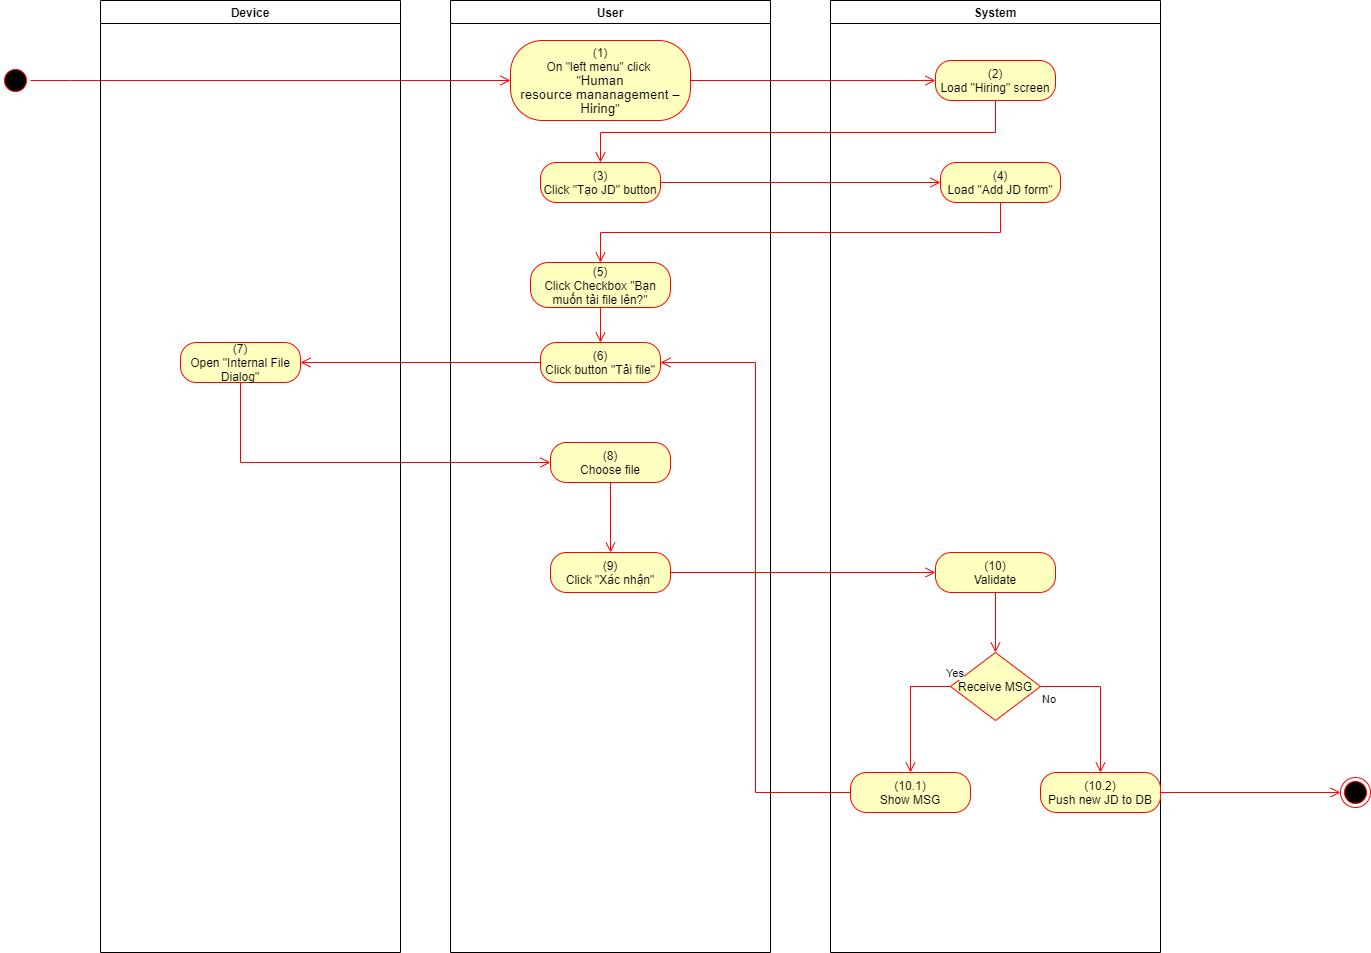

The diagram above was exported from draw.io. Its source (the exported page's mxGraphModel, read from the mxfile embedded in the PNG):
<mxGraphModel dx="1936" dy="806" grid="1" gridSize="10" guides="1" tooltips="1" connect="1" arrows="1" fold="1" page="1" pageScale="1" pageWidth="850" pageHeight="1100" math="0" shadow="0">
  <root>
    <mxCell id="0" />
    <mxCell id="1" parent="0" />
    <mxCell id="lkKFttQTKafVH6RL8iFc-1" value="User" style="swimlane;whiteSpace=wrap" parent="1" vertex="1">
      <mxGeometry x="140" y="128" width="320" height="952" as="geometry">
        <mxRectangle x="120" y="128" width="60" height="23" as="alternateBounds" />
      </mxGeometry>
    </mxCell>
    <mxCell id="lkKFttQTKafVH6RL8iFc-2" value="&lt;span&gt;(1)&lt;/span&gt;&lt;br style=&quot;padding: 0px ; margin: 0px&quot;&gt;&lt;span&gt;On &quot;left menu&quot; click&amp;nbsp;&lt;/span&gt;&lt;br style=&quot;padding: 0px ; margin: 0px&quot;&gt;&lt;span&gt;&quot;&lt;/span&gt;&lt;span lang=&quot;EN-GB&quot; style=&quot;font-size: 10pt ; line-height: 107% ; font-family: &amp;#34;arial&amp;#34; , sans-serif&quot;&gt;Human&lt;br&gt;resource mananagement – Hiring&lt;/span&gt;&lt;span&gt;&quot;&lt;/span&gt;" style="rounded=1;whiteSpace=wrap;html=1;arcSize=40;fontColor=#000000;fillColor=#ffffc0;strokeColor=#ff0000;" parent="lkKFttQTKafVH6RL8iFc-1" vertex="1">
      <mxGeometry x="60" y="40" width="180" height="80" as="geometry" />
    </mxCell>
    <mxCell id="lkKFttQTKafVH6RL8iFc-3" value="(5)&lt;br&gt;Click Checkbox &quot;Bạn muốn tải file lên?&quot;" style="rounded=1;whiteSpace=wrap;html=1;arcSize=40;fontColor=#000000;fillColor=#ffffc0;strokeColor=#ff0000;" parent="lkKFttQTKafVH6RL8iFc-1" vertex="1">
      <mxGeometry x="80" y="262" width="140" height="45" as="geometry" />
    </mxCell>
    <mxCell id="lkKFttQTKafVH6RL8iFc-4" value="" style="edgeStyle=orthogonalEdgeStyle;html=1;verticalAlign=bottom;endArrow=open;endSize=8;strokeColor=#ff0000;rounded=0;entryX=0.5;entryY=0;entryDx=0;entryDy=0;" parent="lkKFttQTKafVH6RL8iFc-1" source="lkKFttQTKafVH6RL8iFc-3" target="lkKFttQTKafVH6RL8iFc-5" edge="1">
      <mxGeometry relative="1" as="geometry">
        <mxPoint x="140" y="335" as="targetPoint" />
      </mxGeometry>
    </mxCell>
    <mxCell id="lkKFttQTKafVH6RL8iFc-5" value="(6)&lt;br&gt;Click button &quot;Tải file&quot;" style="rounded=1;whiteSpace=wrap;html=1;arcSize=40;fontColor=#000000;fillColor=#ffffc0;strokeColor=#ff0000;" parent="lkKFttQTKafVH6RL8iFc-1" vertex="1">
      <mxGeometry x="90" y="342" width="120" height="40" as="geometry" />
    </mxCell>
    <mxCell id="lkKFttQTKafVH6RL8iFc-32" value="(8)&lt;br&gt;Choose file" style="rounded=1;whiteSpace=wrap;html=1;arcSize=40;fontColor=#000000;fillColor=#ffffc0;strokeColor=#ff0000;" parent="lkKFttQTKafVH6RL8iFc-1" vertex="1">
      <mxGeometry x="100" y="442" width="120" height="40" as="geometry" />
    </mxCell>
    <mxCell id="lkKFttQTKafVH6RL8iFc-33" value="" style="edgeStyle=orthogonalEdgeStyle;html=1;verticalAlign=bottom;endArrow=open;endSize=8;strokeColor=#ff0000;rounded=0;entryX=0.5;entryY=0;entryDx=0;entryDy=0;" parent="lkKFttQTKafVH6RL8iFc-1" source="lkKFttQTKafVH6RL8iFc-32" target="lkKFttQTKafVH6RL8iFc-34" edge="1">
      <mxGeometry relative="1" as="geometry">
        <mxPoint x="160" y="542" as="targetPoint" />
      </mxGeometry>
    </mxCell>
    <mxCell id="lkKFttQTKafVH6RL8iFc-34" value="(9)&lt;br&gt;Click &quot;Xác nhận&quot;" style="rounded=1;whiteSpace=wrap;html=1;arcSize=40;fontColor=#000000;fillColor=#ffffc0;strokeColor=#ff0000;" parent="lkKFttQTKafVH6RL8iFc-1" vertex="1">
      <mxGeometry x="100" y="552" width="120" height="40" as="geometry" />
    </mxCell>
    <mxCell id="lkKFttQTKafVH6RL8iFc-39" value="(3)&lt;br&gt;Click &quot;Tạo JD&quot; button" style="rounded=1;whiteSpace=wrap;html=1;arcSize=40;fontColor=#000000;fillColor=#ffffc0;strokeColor=#ff0000;" parent="lkKFttQTKafVH6RL8iFc-1" vertex="1">
      <mxGeometry x="90" y="162" width="120" height="40" as="geometry" />
    </mxCell>
    <mxCell id="lkKFttQTKafVH6RL8iFc-6" value="System" style="swimlane;whiteSpace=wrap;startSize=23;" parent="1" vertex="1">
      <mxGeometry x="520" y="128" width="330" height="952" as="geometry" />
    </mxCell>
    <mxCell id="lkKFttQTKafVH6RL8iFc-7" value="(2)&lt;br&gt;Load &quot;Hiring&quot; screen" style="rounded=1;whiteSpace=wrap;html=1;arcSize=40;fontColor=#000000;fillColor=#ffffc0;strokeColor=#ff0000;" parent="lkKFttQTKafVH6RL8iFc-6" vertex="1">
      <mxGeometry x="105" y="60" width="120" height="40" as="geometry" />
    </mxCell>
    <mxCell id="lkKFttQTKafVH6RL8iFc-15" value="(10.1)&lt;br&gt;Show MSG" style="rounded=1;whiteSpace=wrap;html=1;arcSize=40;fontColor=#000000;fillColor=#ffffc0;strokeColor=#ff0000;" parent="lkKFttQTKafVH6RL8iFc-6" vertex="1">
      <mxGeometry x="20" y="772" width="120" height="40" as="geometry" />
    </mxCell>
    <mxCell id="lkKFttQTKafVH6RL8iFc-10" value="Receive MSG" style="rhombus;whiteSpace=wrap;html=1;fillColor=#ffffc0;strokeColor=#ff0000;" parent="lkKFttQTKafVH6RL8iFc-6" vertex="1">
      <mxGeometry x="120" y="652" width="90" height="68" as="geometry" />
    </mxCell>
    <mxCell id="lkKFttQTKafVH6RL8iFc-16" value="Yes" style="edgeStyle=orthogonalEdgeStyle;html=1;align=left;verticalAlign=bottom;endArrow=open;endSize=8;strokeColor=#ff0000;rounded=0;entryX=0.5;entryY=0;entryDx=0;entryDy=0;startArrow=none;exitX=0;exitY=0.5;exitDx=0;exitDy=0;" parent="lkKFttQTKafVH6RL8iFc-6" source="lkKFttQTKafVH6RL8iFc-10" target="lkKFttQTKafVH6RL8iFc-15" edge="1">
      <mxGeometry x="-0.9098" y="-4" relative="1" as="geometry">
        <mxPoint x="70" y="552" as="targetPoint" />
        <Array as="points" />
        <mxPoint as="offset" />
      </mxGeometry>
    </mxCell>
    <mxCell id="lkKFttQTKafVH6RL8iFc-12" value="(10.2)&lt;br&gt;Push new JD to DB" style="rounded=1;whiteSpace=wrap;html=1;arcSize=40;fontColor=#000000;fillColor=#ffffc0;strokeColor=#ff0000;" parent="lkKFttQTKafVH6RL8iFc-6" vertex="1">
      <mxGeometry x="210" y="772" width="120" height="40" as="geometry" />
    </mxCell>
    <mxCell id="lkKFttQTKafVH6RL8iFc-11" value="No" style="edgeStyle=orthogonalEdgeStyle;html=1;align=left;verticalAlign=top;endArrow=open;endSize=8;strokeColor=#ff0000;rounded=0;exitX=1;exitY=0.5;exitDx=0;exitDy=0;" parent="lkKFttQTKafVH6RL8iFc-6" source="lkKFttQTKafVH6RL8iFc-10" target="lkKFttQTKafVH6RL8iFc-12" edge="1">
      <mxGeometry x="-1" relative="1" as="geometry">
        <mxPoint x="170" y="552" as="targetPoint" />
      </mxGeometry>
    </mxCell>
    <mxCell id="lkKFttQTKafVH6RL8iFc-8" value="(10)&lt;br&gt;Validate" style="rounded=1;whiteSpace=wrap;html=1;arcSize=40;fontColor=#000000;fillColor=#ffffc0;strokeColor=#ff0000;" parent="lkKFttQTKafVH6RL8iFc-6" vertex="1">
      <mxGeometry x="105" y="552" width="120" height="40" as="geometry" />
    </mxCell>
    <mxCell id="lkKFttQTKafVH6RL8iFc-9" value="" style="edgeStyle=orthogonalEdgeStyle;html=1;verticalAlign=bottom;endArrow=open;endSize=8;strokeColor=#ff0000;rounded=0;entryX=0.5;entryY=0;entryDx=0;entryDy=0;" parent="lkKFttQTKafVH6RL8iFc-6" source="lkKFttQTKafVH6RL8iFc-8" target="lkKFttQTKafVH6RL8iFc-10" edge="1">
      <mxGeometry relative="1" as="geometry">
        <mxPoint x="165" y="442" as="targetPoint" />
      </mxGeometry>
    </mxCell>
    <mxCell id="lkKFttQTKafVH6RL8iFc-41" value="(4)&lt;br&gt;Load &quot;Add JD form&quot;" style="rounded=1;whiteSpace=wrap;html=1;arcSize=40;fontColor=#000000;fillColor=#ffffc0;strokeColor=#ff0000;" parent="lkKFttQTKafVH6RL8iFc-6" vertex="1">
      <mxGeometry x="110" y="162" width="120" height="40" as="geometry" />
    </mxCell>
    <mxCell id="lkKFttQTKafVH6RL8iFc-17" value="" style="ellipse;html=1;shape=startState;fillColor=#000000;strokeColor=#ff0000;" parent="1" vertex="1">
      <mxGeometry x="-310" y="193" width="30" height="30" as="geometry" />
    </mxCell>
    <mxCell id="lkKFttQTKafVH6RL8iFc-18" value="" style="edgeStyle=orthogonalEdgeStyle;html=1;verticalAlign=bottom;endArrow=open;endSize=8;strokeColor=#ff0000;rounded=0;entryX=0;entryY=0.5;entryDx=0;entryDy=0;" parent="1" source="lkKFttQTKafVH6RL8iFc-17" target="lkKFttQTKafVH6RL8iFc-2" edge="1">
      <mxGeometry relative="1" as="geometry">
        <mxPoint x="200" y="253" as="targetPoint" />
        <Array as="points">
          <mxPoint x="-240" y="208" />
          <mxPoint x="-240" y="208" />
        </Array>
      </mxGeometry>
    </mxCell>
    <mxCell id="lkKFttQTKafVH6RL8iFc-19" value="" style="edgeStyle=orthogonalEdgeStyle;html=1;verticalAlign=bottom;endArrow=open;endSize=8;strokeColor=#ff0000;rounded=0;entryX=0;entryY=0.5;entryDx=0;entryDy=0;" parent="1" source="lkKFttQTKafVH6RL8iFc-2" target="lkKFttQTKafVH6RL8iFc-7" edge="1">
      <mxGeometry relative="1" as="geometry">
        <mxPoint x="600" y="271" as="targetPoint" />
      </mxGeometry>
    </mxCell>
    <mxCell id="lkKFttQTKafVH6RL8iFc-20" value="" style="edgeStyle=orthogonalEdgeStyle;html=1;verticalAlign=bottom;endArrow=open;endSize=8;strokeColor=#ff0000;rounded=0;entryX=0.5;entryY=0;entryDx=0;entryDy=0;" parent="1" source="lkKFttQTKafVH6RL8iFc-7" target="lkKFttQTKafVH6RL8iFc-39" edge="1">
      <mxGeometry relative="1" as="geometry">
        <mxPoint x="685" y="350" as="targetPoint" />
        <Array as="points">
          <mxPoint x="685" y="260" />
          <mxPoint x="290" y="260" />
        </Array>
      </mxGeometry>
    </mxCell>
    <mxCell id="lkKFttQTKafVH6RL8iFc-22" value="" style="ellipse;html=1;shape=endState;fillColor=#000000;strokeColor=#ff0000;" parent="1" vertex="1">
      <mxGeometry x="1030" y="905" width="30" height="30" as="geometry" />
    </mxCell>
    <mxCell id="lkKFttQTKafVH6RL8iFc-23" value="" style="edgeStyle=orthogonalEdgeStyle;html=1;verticalAlign=bottom;endArrow=open;endSize=8;strokeColor=#ff0000;rounded=0;exitX=1;exitY=0.5;exitDx=0;exitDy=0;entryX=0;entryY=0.5;entryDx=0;entryDy=0;" parent="1" source="lkKFttQTKafVH6RL8iFc-12" target="lkKFttQTKafVH6RL8iFc-22" edge="1">
      <mxGeometry relative="1" as="geometry">
        <mxPoint x="820" y="760" as="targetPoint" />
        <mxPoint x="860" y="1090" as="sourcePoint" />
        <Array as="points">
          <mxPoint x="1030" y="920" />
          <mxPoint x="1030" y="920" />
        </Array>
      </mxGeometry>
    </mxCell>
    <mxCell id="lkKFttQTKafVH6RL8iFc-25" value="Device" style="swimlane;" parent="1" vertex="1">
      <mxGeometry x="-210" y="128" width="300" height="952" as="geometry" />
    </mxCell>
    <mxCell id="lkKFttQTKafVH6RL8iFc-28" value="(7)&lt;br&gt;Open &quot;Internal File Dialog&quot;" style="rounded=1;whiteSpace=wrap;html=1;arcSize=40;fontColor=#000000;fillColor=#ffffc0;strokeColor=#ff0000;" parent="lkKFttQTKafVH6RL8iFc-25" vertex="1">
      <mxGeometry x="80" y="342" width="120" height="40" as="geometry" />
    </mxCell>
    <mxCell id="lkKFttQTKafVH6RL8iFc-31" value="" style="edgeStyle=orthogonalEdgeStyle;html=1;verticalAlign=bottom;endArrow=open;endSize=8;strokeColor=#ff0000;rounded=0;exitX=0;exitY=0.5;exitDx=0;exitDy=0;entryX=1;entryY=0.5;entryDx=0;entryDy=0;" parent="1" source="lkKFttQTKafVH6RL8iFc-5" target="lkKFttQTKafVH6RL8iFc-28" edge="1">
      <mxGeometry relative="1" as="geometry">
        <mxPoint x="200" y="560" as="targetPoint" />
        <mxPoint x="200" y="500" as="sourcePoint" />
      </mxGeometry>
    </mxCell>
    <mxCell id="lkKFttQTKafVH6RL8iFc-29" value="" style="edgeStyle=orthogonalEdgeStyle;html=1;verticalAlign=bottom;endArrow=open;endSize=8;strokeColor=#ff0000;rounded=0;entryX=0;entryY=0.5;entryDx=0;entryDy=0;" parent="1" source="lkKFttQTKafVH6RL8iFc-28" target="lkKFttQTKafVH6RL8iFc-32" edge="1">
      <mxGeometry relative="1" as="geometry">
        <mxPoint x="-70" y="570" as="targetPoint" />
        <Array as="points">
          <mxPoint x="-70" y="590" />
        </Array>
      </mxGeometry>
    </mxCell>
    <mxCell id="lkKFttQTKafVH6RL8iFc-35" value="" style="edgeStyle=orthogonalEdgeStyle;html=1;verticalAlign=bottom;endArrow=open;endSize=8;strokeColor=#ff0000;rounded=0;entryX=0;entryY=0.5;entryDx=0;entryDy=0;" parent="1" source="lkKFttQTKafVH6RL8iFc-34" target="lkKFttQTKafVH6RL8iFc-8" edge="1">
      <mxGeometry relative="1" as="geometry">
        <mxPoint x="300" y="780" as="targetPoint" />
      </mxGeometry>
    </mxCell>
    <mxCell id="lkKFttQTKafVH6RL8iFc-38" value="" style="edgeStyle=orthogonalEdgeStyle;html=1;verticalAlign=bottom;endArrow=open;endSize=8;strokeColor=#ff0000;rounded=0;exitX=0;exitY=0.5;exitDx=0;exitDy=0;entryX=1;entryY=0.5;entryDx=0;entryDy=0;" parent="1" source="lkKFttQTKafVH6RL8iFc-15" target="lkKFttQTKafVH6RL8iFc-5" edge="1">
      <mxGeometry relative="1" as="geometry">
        <mxPoint x="260" y="990" as="targetPoint" />
        <mxPoint x="260" y="930" as="sourcePoint" />
      </mxGeometry>
    </mxCell>
    <mxCell id="lkKFttQTKafVH6RL8iFc-40" value="" style="edgeStyle=orthogonalEdgeStyle;html=1;verticalAlign=bottom;endArrow=open;endSize=8;strokeColor=#ff0000;rounded=0;" parent="1" source="lkKFttQTKafVH6RL8iFc-39" target="lkKFttQTKafVH6RL8iFc-41" edge="1">
      <mxGeometry relative="1" as="geometry">
        <mxPoint x="290" y="390" as="targetPoint" />
      </mxGeometry>
    </mxCell>
    <mxCell id="lkKFttQTKafVH6RL8iFc-43" value="" style="edgeStyle=orthogonalEdgeStyle;html=1;verticalAlign=bottom;endArrow=open;endSize=8;strokeColor=#ff0000;rounded=0;exitX=0.5;exitY=1;exitDx=0;exitDy=0;entryX=0.5;entryY=0;entryDx=0;entryDy=0;" parent="1" source="lkKFttQTKafVH6RL8iFc-41" target="lkKFttQTKafVH6RL8iFc-3" edge="1">
      <mxGeometry relative="1" as="geometry">
        <mxPoint x="420" y="520" as="targetPoint" />
        <mxPoint x="420" y="460" as="sourcePoint" />
      </mxGeometry>
    </mxCell>
  </root>
</mxGraphModel>